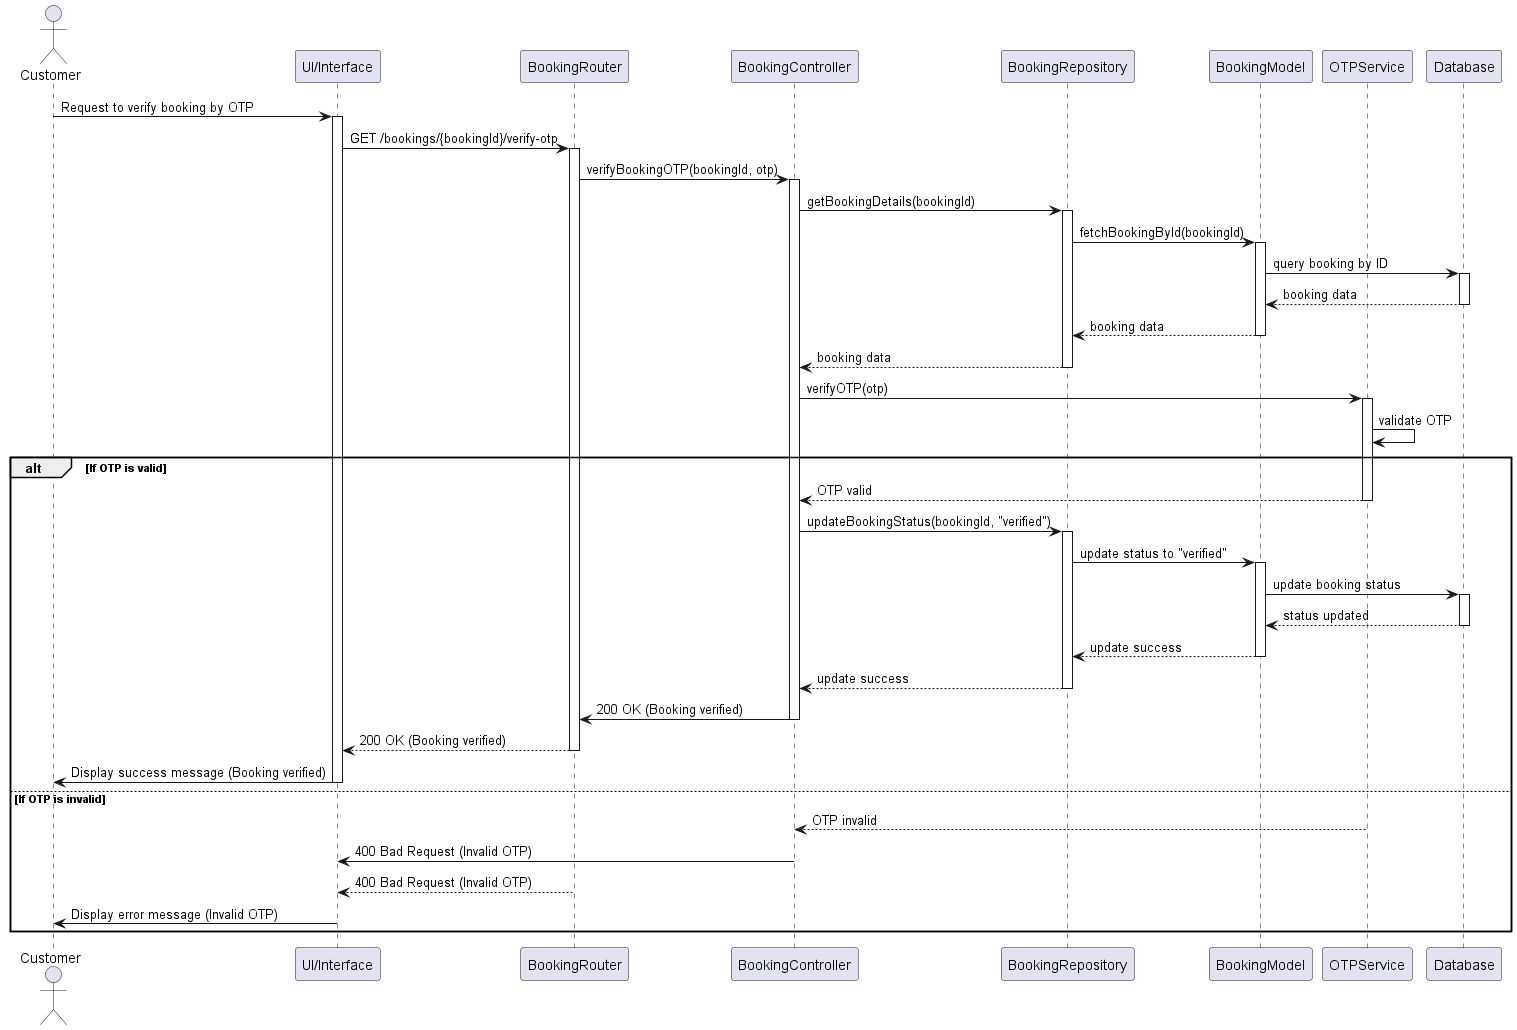

The diagram above was rendered by PlantUML. Its source (embedded in the PNG):
@startuml
actor Customer
participant "UI/Interface" as UI
participant "BookingRouter" as Router
participant "BookingController" as Controller
participant "BookingRepository" as Repository
participant "BookingModel" as BookingModel
participant "OTPService" as OTPService
participant "Database" as DB

Customer -> UI: Request to verify booking by OTP
activate UI
UI -> Router: GET /bookings/{bookingId}/verify-otp
activate Router
Router -> Controller: verifyBookingOTP(bookingId, otp)
activate Controller
Controller -> Repository: getBookingDetails(bookingId)
activate Repository

Repository -> BookingModel: fetchBookingById(bookingId)
activate BookingModel
BookingModel -> DB: query booking by ID
activate DB
DB --> BookingModel: booking data
deactivate DB
BookingModel --> Repository: booking data
deactivate BookingModel
Repository --> Controller: booking data
deactivate Repository

Controller -> OTPService: verifyOTP(otp)
activate OTPService
OTPService -> OTPService: validate OTP
alt If OTP is valid
    OTPService --> Controller: OTP valid
    deactivate OTPService
    Controller -> Repository: updateBookingStatus(bookingId, "verified")
    activate Repository
    Repository -> BookingModel: update status to "verified"
    activate BookingModel
    BookingModel -> DB: update booking status
    activate DB
    DB --> BookingModel: status updated
    deactivate DB
    BookingModel --> Repository: update success
    deactivate BookingModel
    Repository --> Controller: update success
    deactivate Repository
    Controller -> Router: 200 OK (Booking verified)
    deactivate Controller
    Router --> UI: 200 OK (Booking verified)
    deactivate Router
    UI -> Customer: Display success message (Booking verified)
    deactivate UI
else If OTP is invalid
    OTPService --> Controller: OTP invalid
    deactivate OTPService
    Controller -> UI: 400 Bad Request (Invalid OTP)
    deactivate Controller
    Router --> UI: 400 Bad Request (Invalid OTP)
    deactivate Router
    UI -> Customer: Display error message (Invalid OTP)
    deactivate UI
end
@enduml